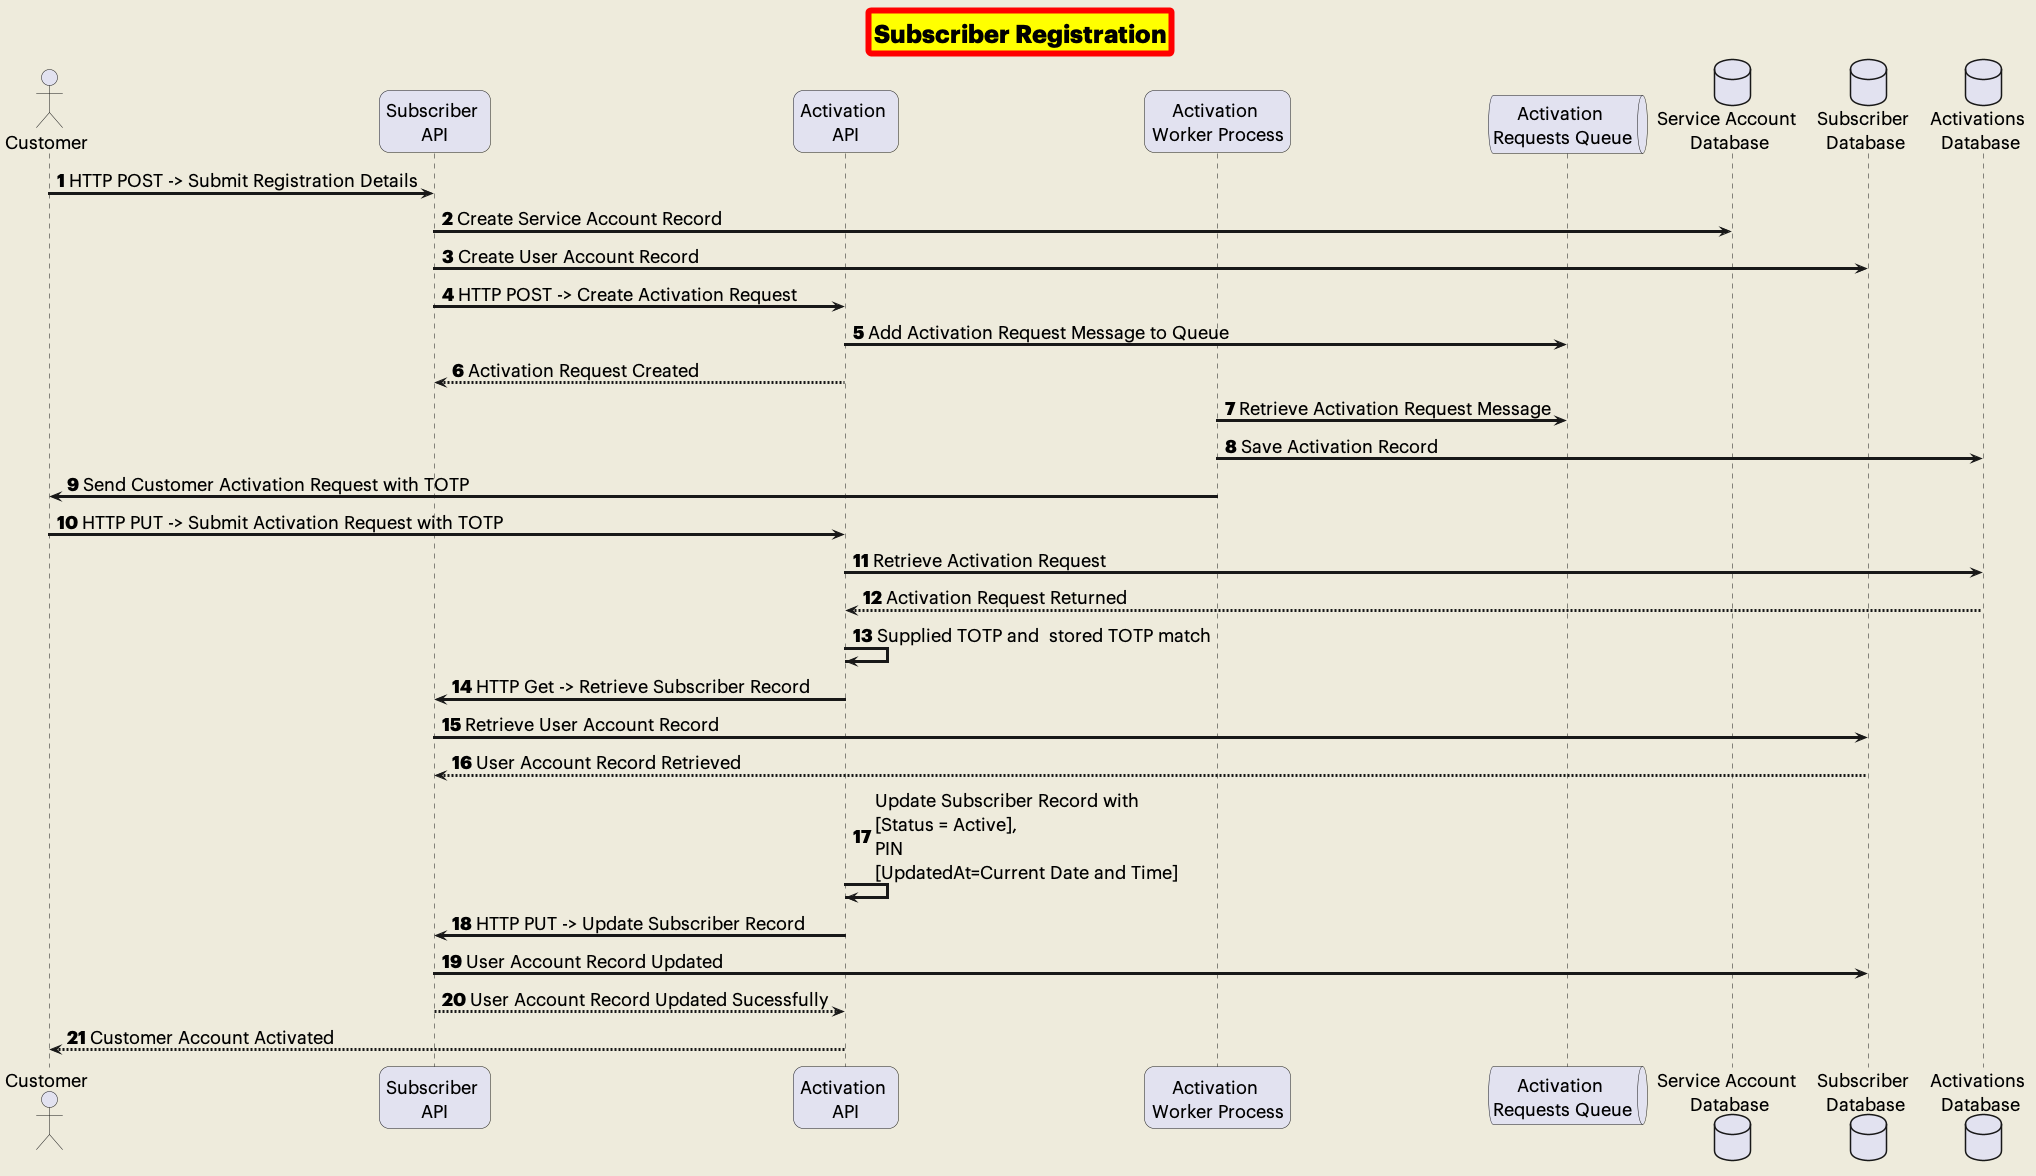

The diagram above was rendered by PlantUML. Its source (embedded in the PNG):
@startuml Subscriber Registration 
title Subscriber Registration

skinparam backgroundColor #EEEBDC
skinparam RoundCorner 20
skinparam TitleBackgroundColor yellow
skinparam TitleBorderColor red
skinparam TitleBorderThickness 6
skinparam TitleBorderRoundCorner 5
skinparam TitleFontName Graphik
skinparam TitleFontSize 25
skinparam ParticipantFontSize 18
skinparam QueueFontSize 18
skinparam DatabaseFontSize 18
skinparam ActorFontSize 18
skinparam ActorFontName Graphik
skinparam ParticipantFontName Graphik
skinparam QueueFontName Graphik
skinparam DatabaseFontName Graphik
skinparam ArrowFontName Graphik
skinparam ArrowFontSize 18
skinparam ArrowFontSize 18
skinparam NoteFontName Graphik
skinparam NoteFontSize 18
skinparam ArrowThickness 3

autonumber



actor contact as "Customer"
participant sub  as "Subscriber \nAPI"
participant act  as "Activation \nAPI"
participant actp  as "Activation \nWorker Process"
queue actq  as "Activation \nRequests Queue"
database servd as "Service Account \nDatabase"
database subd as "Subscriber \nDatabase"
database actd as "Activations \nDatabase"



contact -> sub: HTTP POST -> Submit Registration Details 
sub -> servd: Create Service Account Record
sub -> subd: Create User Account Record
sub -> act: HTTP POST -> Create Activation Request
act -> actq: Add Activation Request Message to Queue
act --> sub : Activation Request Created
actp -> actq : Retrieve Activation Request Message
actp -> actd : Save Activation Record
actp -> contact : Send Customer Activation Request with TOTP
contact -> act : HTTP PUT -> Submit Activation Request with TOTP
act -> actd : Retrieve Activation Request
actd --> act : Activation Request Returned
act-> act:  Supplied TOTP and  stored TOTP match
act -> sub : HTTP Get -> Retrieve Subscriber Record
sub -> subd: Retrieve User Account Record
subd --> sub: User Account Record Retrieved
act -> act : Update Subscriber Record with \n[Status = Active], \nPIN \n[UpdatedAt=Current Date and Time]
act -> sub: HTTP PUT -> Update Subscriber Record
sub -> subd: User Account Record Updated
sub --> act: User Account Record Updated Sucessfully
act --> contact: Customer Account Activated


@enduml